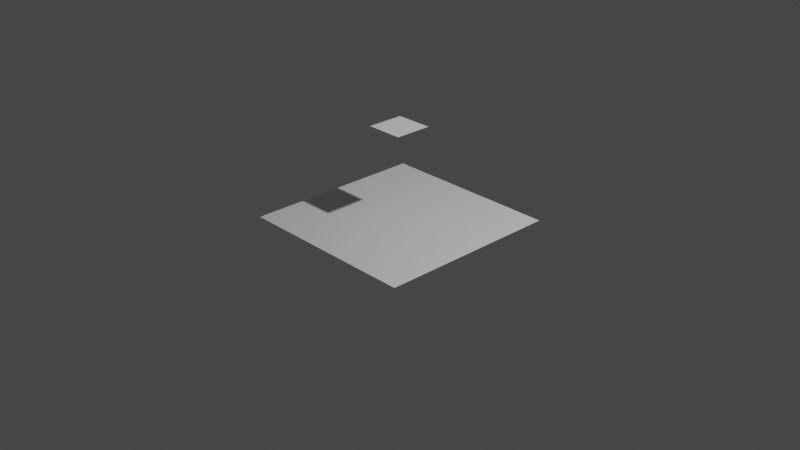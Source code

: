# Source: plane.blend  (saved by Blender 3.6.13; exported with 4.5.12 LTS)
import bpy
from mathutils import Matrix  # noqa: F401  (used for matrix-valued properties, if any)

bpy.ops.wm.read_factory_settings(use_empty=True)
scene = bpy.context.scene
scene.name = 'Scene'

# ---- collections
col_collection = bpy.data.collections.new('Collection'); scene.collection.children.link(col_collection)

# ---- world
world_world = bpy.data.worlds.new('World'); scene.world = world_world
world_world.use_nodes = True; world_world.node_tree.nodes.clear()
_N = world_world.node_tree.nodes; _L = world_world.node_tree.links
n0 = _N.new('ShaderNodeOutputWorld'); n0.name = 'World Output'; n0.location = (300, 300)
n1 = _N.new('ShaderNodeBackground'); n1.name = 'Background'; n1.location = (10, 300)
n1.inputs[0].default_value = (0.05088, 0.05088, 0.05088, 1.0)
_L.new(n1.outputs[0], n0.inputs[0])
n0.is_active_output = True
world_world.color = (0.05088, 0.05088, 0.05088)
world_world.use_sun_shadow = False
world_world.sun_shadow_jitter_overblur = 0.0

# ---- cameras
cam_camera = bpy.data.cameras.new('Camera')
cam_camera.clip_end = 100.0
cam_camera.ortho_scale = 7.314

# ---- lights
light_light = bpy.data.lights.new('Light', 'POINT')
light_light.transmission_factor = 0.0
light_light.energy = 1000.0
light_light.shadow_soft_size = 0.1
light_light.shadow_maximum_resolution = 0.006
light_light.use_absolute_resolution = True

# ---- meshes
me_plane = bpy.data.meshes.new('Plane')
me_plane.from_pydata([(-1.0, -1.0, 0.0), (1.0, -1.0, 0.0), (-1.0, 1.0, 0.0), (1.0, 1.0, 0.0)], [], [(0, 1, 3, 2)])
_uv = me_plane.uv_layers.new(name='UVMap')
_uv.uv.foreach_set('vector', [0.9999, 0.9999, 0.0001001, 0.9999, 9.995e-05, 0.0001002, 0.9999, 0.0001])
me_plane.update()
me_plane_001 = bpy.data.meshes.new('Plane.001')
me_plane_001.from_pydata([(-1.0, -1.0, 0.0), (1.0, -1.0, 0.0), (-1.0, 1.0, 0.0), (1.0, 1.0, 0.0)], [], [(0, 2, 3, 1)])
_uv = me_plane_001.uv_layers.new(name='UVMap')
_uv.uv.foreach_set('vector', [0.0, 0.0, 0.0, 1.0, 1.0, 1.0, 1.0, 0.0])
me_plane_001.update()

# ---- objects
ob_light = bpy.data.objects.new('Light', light_light)
ob_camera = bpy.data.objects.new('Camera', cam_camera)
ob_plane = bpy.data.objects.new('Plane', me_plane)
ob_generator = bpy.data.objects.new('Generator', me_plane_001)

# ---- transforms, parenting, visibility, modifiers, constraints
ob_light.location = (4.076, 1.005, 5.904)
ob_light.rotation_euler = (0.6503, 0.05522, 1.866)
ob_light.lock_rotations_4d = False
ob_light.empty_display_type = 'ARROWS'
ob_light.color = (0.0, 0.0, 0.0, 0.0)
ob_light.lineart.crease_threshold = 0.0
ob_camera.location = (7.359, -6.926, 4.958)
ob_camera.rotation_euler = (1.109, 0.0, 0.8149)
ob_camera.lock_rotations_4d = False
ob_camera.empty_display_type = 'ARROWS'
ob_camera.color = (0.0, 0.0, 0.0, 0.0)
ob_camera.display_type = 'WIRE'
ob_camera.lineart.crease_threshold = 0.0
ob_plane.location = (0.0, 0.0, 0.0)
ob_generator.location = (0.0, 0.0, 1.0)
ob_generator.scale = (0.2, 0.2, 0.2)

# ---- collection membership
col_collection.objects.link(ob_light)
col_collection.objects.link(ob_camera)
col_collection.objects.link(ob_plane)
col_collection.objects.link(ob_generator)

# ---- scene / render settings (as saved in the file)
scene.camera = ob_camera
scene.frame_start = 1; scene.frame_end = 250; scene.frame_set(1)
scene.render.engine = 'BLENDER_EEVEE_NEXT'
scene.cycles.sampling_pattern = 'TABULATED_SOBOL'
scene.view_settings.view_transform = 'Filmic'
bpy.context.view_layer.update()

